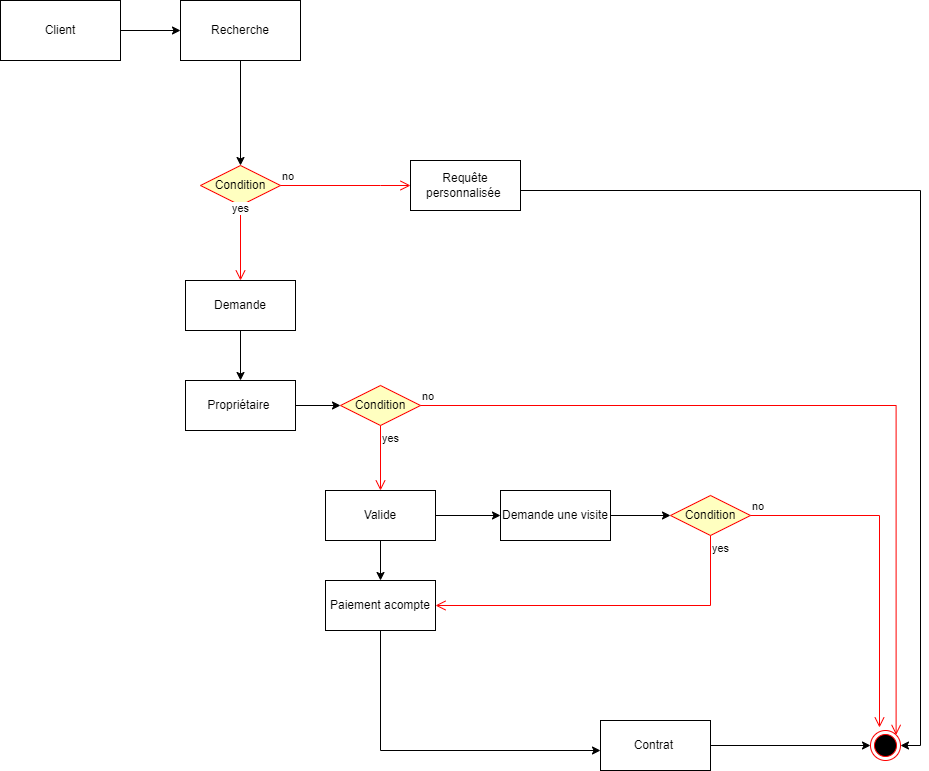

The diagram above was exported from draw.io. Its source (the exported page's mxGraphModel, read from the mxfile embedded in the PNG):
<mxGraphModel dx="856" dy="506" grid="1" gridSize="10" guides="1" tooltips="1" connect="1" arrows="1" fold="1" page="0" pageScale="1" pageWidth="827" pageHeight="1169" math="0" shadow="0">
  <root>
    <mxCell id="0" />
    <mxCell id="1" parent="0" />
    <mxCell id="BjRyDTJm0EBl4_DChVPb-1" value="" style="edgeStyle=orthogonalEdgeStyle;rounded=0;orthogonalLoop=1;jettySize=auto;html=1;" parent="1" source="BjRyDTJm0EBl4_DChVPb-2" target="BjRyDTJm0EBl4_DChVPb-4" edge="1">
      <mxGeometry relative="1" as="geometry" />
    </mxCell>
    <mxCell id="BjRyDTJm0EBl4_DChVPb-2" value="Client" style="rounded=0;whiteSpace=wrap;html=1;" parent="1" vertex="1">
      <mxGeometry x="40" y="110" width="120" height="60" as="geometry" />
    </mxCell>
    <mxCell id="BjRyDTJm0EBl4_DChVPb-3" value="" style="edgeStyle=orthogonalEdgeStyle;rounded=0;orthogonalLoop=1;jettySize=auto;html=1;" parent="1" source="BjRyDTJm0EBl4_DChVPb-4" target="BjRyDTJm0EBl4_DChVPb-5" edge="1">
      <mxGeometry relative="1" as="geometry" />
    </mxCell>
    <mxCell id="BjRyDTJm0EBl4_DChVPb-4" value="Recherche" style="rounded=0;whiteSpace=wrap;html=1;" parent="1" vertex="1">
      <mxGeometry x="220" y="110" width="120" height="60" as="geometry" />
    </mxCell>
    <mxCell id="BjRyDTJm0EBl4_DChVPb-5" value="Condition" style="rhombus;whiteSpace=wrap;html=1;fontColor=#000000;fillColor=#ffffc0;strokeColor=#ff0000;" parent="1" vertex="1">
      <mxGeometry x="240" y="275" width="80" height="40" as="geometry" />
    </mxCell>
    <mxCell id="BjRyDTJm0EBl4_DChVPb-6" value="no" style="edgeStyle=orthogonalEdgeStyle;html=1;align=left;verticalAlign=bottom;endArrow=open;endSize=8;strokeColor=#ff0000;rounded=0;entryX=0;entryY=0.5;entryDx=0;entryDy=0;" parent="1" source="BjRyDTJm0EBl4_DChVPb-5" target="BjRyDTJm0EBl4_DChVPb-10" edge="1">
      <mxGeometry x="-1" relative="1" as="geometry">
        <mxPoint x="440" y="290" as="targetPoint" />
        <Array as="points">
          <mxPoint x="420" y="295" />
          <mxPoint x="420" y="295" />
        </Array>
      </mxGeometry>
    </mxCell>
    <mxCell id="BjRyDTJm0EBl4_DChVPb-7" value="yes" style="edgeStyle=orthogonalEdgeStyle;html=1;align=left;verticalAlign=top;endArrow=open;endSize=8;strokeColor=#ff0000;rounded=0;entryX=0.5;entryY=0;entryDx=0;entryDy=0;" parent="1" source="BjRyDTJm0EBl4_DChVPb-5" target="BjRyDTJm0EBl4_DChVPb-9" edge="1">
      <mxGeometry x="-1" y="-14" relative="1" as="geometry">
        <mxPoint x="300" y="370" as="targetPoint" />
        <mxPoint x="4" y="-10" as="offset" />
      </mxGeometry>
    </mxCell>
    <mxCell id="BjRyDTJm0EBl4_DChVPb-8" value="" style="edgeStyle=orthogonalEdgeStyle;rounded=0;orthogonalLoop=1;jettySize=auto;html=1;" parent="1" source="BjRyDTJm0EBl4_DChVPb-9" target="BjRyDTJm0EBl4_DChVPb-12" edge="1">
      <mxGeometry relative="1" as="geometry" />
    </mxCell>
    <mxCell id="BjRyDTJm0EBl4_DChVPb-9" value="Demande" style="html=1;whiteSpace=wrap;" parent="1" vertex="1">
      <mxGeometry x="225" y="390" width="110" height="50" as="geometry" />
    </mxCell>
    <mxCell id="BjRyDTJm0EBl4_DChVPb-10" value="Requête personnalisée&amp;nbsp;" style="html=1;whiteSpace=wrap;" parent="1" vertex="1">
      <mxGeometry x="450" y="270" width="110" height="50" as="geometry" />
    </mxCell>
    <mxCell id="BjRyDTJm0EBl4_DChVPb-11" value="" style="edgeStyle=orthogonalEdgeStyle;rounded=0;orthogonalLoop=1;jettySize=auto;html=1;" parent="1" source="BjRyDTJm0EBl4_DChVPb-12" target="BjRyDTJm0EBl4_DChVPb-13" edge="1">
      <mxGeometry relative="1" as="geometry" />
    </mxCell>
    <mxCell id="BjRyDTJm0EBl4_DChVPb-12" value="Propriétaire&amp;nbsp;" style="html=1;whiteSpace=wrap;" parent="1" vertex="1">
      <mxGeometry x="225" y="490" width="110" height="50" as="geometry" />
    </mxCell>
    <mxCell id="BjRyDTJm0EBl4_DChVPb-13" value="Condition" style="rhombus;whiteSpace=wrap;html=1;fontColor=#000000;fillColor=#ffffc0;strokeColor=#ff0000;" parent="1" vertex="1">
      <mxGeometry x="380" y="495" width="80" height="40" as="geometry" />
    </mxCell>
    <mxCell id="BjRyDTJm0EBl4_DChVPb-14" value="no" style="edgeStyle=orthogonalEdgeStyle;html=1;align=left;verticalAlign=bottom;endArrow=open;endSize=8;strokeColor=#ff0000;rounded=0;entryX=1;entryY=0;entryDx=0;entryDy=0;" parent="1" source="BjRyDTJm0EBl4_DChVPb-13" target="BjRyDTJm0EBl4_DChVPb-28" edge="1">
      <mxGeometry x="-1" relative="1" as="geometry">
        <mxPoint x="560" y="515" as="targetPoint" />
      </mxGeometry>
    </mxCell>
    <mxCell id="BjRyDTJm0EBl4_DChVPb-15" value="yes" style="edgeStyle=orthogonalEdgeStyle;html=1;align=left;verticalAlign=top;endArrow=open;endSize=8;strokeColor=#ff0000;rounded=0;" parent="1" source="BjRyDTJm0EBl4_DChVPb-13" edge="1">
      <mxGeometry x="-1" relative="1" as="geometry">
        <mxPoint x="420" y="600" as="targetPoint" />
      </mxGeometry>
    </mxCell>
    <mxCell id="BjRyDTJm0EBl4_DChVPb-16" value="" style="edgeStyle=orthogonalEdgeStyle;rounded=0;orthogonalLoop=1;jettySize=auto;html=1;" parent="1" source="BjRyDTJm0EBl4_DChVPb-18" target="BjRyDTJm0EBl4_DChVPb-20" edge="1">
      <mxGeometry relative="1" as="geometry" />
    </mxCell>
    <mxCell id="BjRyDTJm0EBl4_DChVPb-17" value="" style="edgeStyle=orthogonalEdgeStyle;rounded=0;orthogonalLoop=1;jettySize=auto;html=1;" parent="1" source="BjRyDTJm0EBl4_DChVPb-18" target="BjRyDTJm0EBl4_DChVPb-22" edge="1">
      <mxGeometry relative="1" as="geometry" />
    </mxCell>
    <mxCell id="BjRyDTJm0EBl4_DChVPb-18" value="Valide" style="html=1;whiteSpace=wrap;" parent="1" vertex="1">
      <mxGeometry x="365" y="600" width="110" height="50" as="geometry" />
    </mxCell>
    <mxCell id="BjRyDTJm0EBl4_DChVPb-19" value="" style="edgeStyle=orthogonalEdgeStyle;rounded=0;orthogonalLoop=1;jettySize=auto;html=1;" parent="1" source="BjRyDTJm0EBl4_DChVPb-20" target="BjRyDTJm0EBl4_DChVPb-23" edge="1">
      <mxGeometry relative="1" as="geometry" />
    </mxCell>
    <mxCell id="BjRyDTJm0EBl4_DChVPb-20" value="Demande une visite" style="html=1;whiteSpace=wrap;" parent="1" vertex="1">
      <mxGeometry x="540" y="600" width="110" height="50" as="geometry" />
    </mxCell>
    <mxCell id="BjRyDTJm0EBl4_DChVPb-21" value="" style="edgeStyle=orthogonalEdgeStyle;rounded=0;orthogonalLoop=1;jettySize=auto;html=1;" parent="1" source="BjRyDTJm0EBl4_DChVPb-22" target="BjRyDTJm0EBl4_DChVPb-27" edge="1">
      <mxGeometry relative="1" as="geometry">
        <Array as="points">
          <mxPoint x="420" y="860" />
        </Array>
      </mxGeometry>
    </mxCell>
    <mxCell id="BjRyDTJm0EBl4_DChVPb-22" value="&amp;nbsp;Paiement acompte&amp;nbsp;" style="html=1;whiteSpace=wrap;" parent="1" vertex="1">
      <mxGeometry x="365" y="690" width="110" height="50" as="geometry" />
    </mxCell>
    <mxCell id="BjRyDTJm0EBl4_DChVPb-23" value="Condition" style="rhombus;whiteSpace=wrap;html=1;fontColor=#000000;fillColor=#ffffc0;strokeColor=#ff0000;" parent="1" vertex="1">
      <mxGeometry x="710" y="605" width="80" height="40" as="geometry" />
    </mxCell>
    <mxCell id="BjRyDTJm0EBl4_DChVPb-24" value="no" style="edgeStyle=orthogonalEdgeStyle;html=1;align=left;verticalAlign=bottom;endArrow=open;endSize=8;strokeColor=#ff0000;rounded=0;entryX=0.3;entryY=-0.1;entryDx=0;entryDy=0;entryPerimeter=0;" parent="1" source="BjRyDTJm0EBl4_DChVPb-23" target="BjRyDTJm0EBl4_DChVPb-28" edge="1">
      <mxGeometry x="-1" relative="1" as="geometry">
        <mxPoint x="920" y="830" as="targetPoint" />
      </mxGeometry>
    </mxCell>
    <mxCell id="BjRyDTJm0EBl4_DChVPb-25" value="yes" style="edgeStyle=orthogonalEdgeStyle;html=1;align=left;verticalAlign=top;endArrow=open;endSize=8;strokeColor=#ff0000;rounded=0;entryX=1;entryY=0.5;entryDx=0;entryDy=0;exitX=0.5;exitY=1;exitDx=0;exitDy=0;" parent="1" source="BjRyDTJm0EBl4_DChVPb-23" target="BjRyDTJm0EBl4_DChVPb-22" edge="1">
      <mxGeometry x="-1" relative="1" as="geometry">
        <mxPoint x="740" y="742" as="targetPoint" />
      </mxGeometry>
    </mxCell>
    <mxCell id="BjRyDTJm0EBl4_DChVPb-26" value="" style="edgeStyle=orthogonalEdgeStyle;rounded=0;orthogonalLoop=1;jettySize=auto;html=1;" parent="1" source="BjRyDTJm0EBl4_DChVPb-27" target="BjRyDTJm0EBl4_DChVPb-28" edge="1">
      <mxGeometry relative="1" as="geometry" />
    </mxCell>
    <mxCell id="BjRyDTJm0EBl4_DChVPb-27" value="Contrat&amp;nbsp;" style="html=1;whiteSpace=wrap;" parent="1" vertex="1">
      <mxGeometry x="640" y="830" width="110" height="50" as="geometry" />
    </mxCell>
    <mxCell id="BjRyDTJm0EBl4_DChVPb-28" value="" style="ellipse;html=1;shape=endState;fillColor=#000000;strokeColor=#ff0000;" parent="1" vertex="1">
      <mxGeometry x="910" y="840" width="30" height="30" as="geometry" />
    </mxCell>
    <mxCell id="BjRyDTJm0EBl4_DChVPb-29" value="" style="edgeStyle=orthogonalEdgeStyle;rounded=0;orthogonalLoop=1;jettySize=auto;html=1;exitX=1;exitY=0.5;exitDx=0;exitDy=0;entryX=1;entryY=0.5;entryDx=0;entryDy=0;" parent="1" source="BjRyDTJm0EBl4_DChVPb-10" target="BjRyDTJm0EBl4_DChVPb-28" edge="1">
      <mxGeometry relative="1" as="geometry">
        <mxPoint x="300" y="450" as="sourcePoint" />
        <mxPoint x="960" y="860" as="targetPoint" />
        <Array as="points">
          <mxPoint x="560" y="300" />
          <mxPoint x="960" y="300" />
          <mxPoint x="960" y="855" />
        </Array>
      </mxGeometry>
    </mxCell>
  </root>
</mxGraphModel>